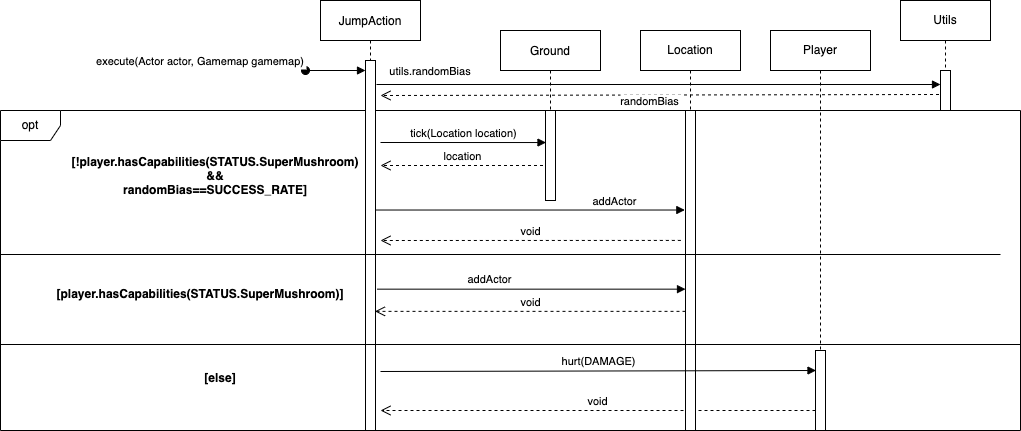

The diagram above was exported from draw.io. Its source (the exported page's mxGraphModel, read from the mxfile embedded in the PNG):
<mxGraphModel dx="1796" dy="532" grid="1" gridSize="10" guides="1" tooltips="1" connect="1" arrows="1" fold="1" page="1" pageScale="1" pageWidth="850" pageHeight="1100" math="0" shadow="0">
  <root>
    <mxCell id="0" />
    <mxCell id="1" parent="0" />
    <mxCell id="Z3xUuZCyjaD2CTIPdP1l-20" value="opt" style="shape=umlFrame;whiteSpace=wrap;html=1;" parent="1" vertex="1">
      <mxGeometry x="-200" y="130" width="1020" height="320" as="geometry" />
    </mxCell>
    <mxCell id="3nuBFxr9cyL0pnOWT2aG-1" value="JumpAction" style="shape=umlLifeline;perimeter=lifelinePerimeter;container=1;collapsible=0;recursiveResize=0;rounded=0;shadow=0;strokeWidth=1;" parent="1" vertex="1">
      <mxGeometry x="120" y="20" width="100" height="430" as="geometry" />
    </mxCell>
    <mxCell id="3nuBFxr9cyL0pnOWT2aG-2" value="" style="points=[];perimeter=orthogonalPerimeter;rounded=0;shadow=0;strokeWidth=1;" parent="3nuBFxr9cyL0pnOWT2aG-1" vertex="1">
      <mxGeometry x="45" y="60" width="10" height="370" as="geometry" />
    </mxCell>
    <mxCell id="3nuBFxr9cyL0pnOWT2aG-3" value="execute(Actor actor, Gamemap gamemap)" style="verticalAlign=bottom;startArrow=oval;endArrow=block;startSize=8;shadow=0;strokeWidth=1;" parent="3nuBFxr9cyL0pnOWT2aG-1" target="3nuBFxr9cyL0pnOWT2aG-2" edge="1">
      <mxGeometry x="-1" y="-105" relative="1" as="geometry">
        <mxPoint x="-15" y="70" as="sourcePoint" />
        <mxPoint x="-105" y="-105" as="offset" />
      </mxGeometry>
    </mxCell>
    <mxCell id="g7kqml6CsjFsz5LXRbma-7" value="void" style="html=1;verticalAlign=bottom;endArrow=open;dashed=1;endSize=8;rounded=0;exitX=0.667;exitY=0.406;exitDx=0;exitDy=0;exitPerimeter=0;" edge="1" parent="3nuBFxr9cyL0pnOWT2aG-1" source="Z3xUuZCyjaD2CTIPdP1l-20">
      <mxGeometry relative="1" as="geometry">
        <mxPoint x="140" y="240" as="sourcePoint" />
        <mxPoint x="60" y="240" as="targetPoint" />
      </mxGeometry>
    </mxCell>
    <mxCell id="g7kqml6CsjFsz5LXRbma-9" value="void" style="html=1;verticalAlign=bottom;endArrow=open;dashed=1;endSize=8;rounded=0;" edge="1" parent="3nuBFxr9cyL0pnOWT2aG-1" source="Z3xUuZCyjaD2CTIPdP1l-13">
      <mxGeometry relative="1" as="geometry">
        <mxPoint x="140" y="410" as="sourcePoint" />
        <mxPoint x="60" y="410" as="targetPoint" />
      </mxGeometry>
    </mxCell>
    <mxCell id="3nuBFxr9cyL0pnOWT2aG-5" value="Ground" style="shape=umlLifeline;perimeter=lifelinePerimeter;container=1;collapsible=0;recursiveResize=0;rounded=0;shadow=0;strokeWidth=1;" parent="1" vertex="1">
      <mxGeometry x="300" y="50" width="100" height="170" as="geometry" />
    </mxCell>
    <mxCell id="3nuBFxr9cyL0pnOWT2aG-6" value="" style="points=[];perimeter=orthogonalPerimeter;rounded=0;shadow=0;strokeWidth=1;" parent="3nuBFxr9cyL0pnOWT2aG-5" vertex="1">
      <mxGeometry x="45" y="80" width="10" height="90" as="geometry" />
    </mxCell>
    <mxCell id="Z3xUuZCyjaD2CTIPdP1l-2" value="[!player.hasCapabilities(STATUS.SuperMushroom)&#10;&amp;&amp;&#10;randomBias==SUCCESS_RATE]" style="text;align=center;fontStyle=1;verticalAlign=middle;spacingLeft=3;spacingRight=3;strokeColor=none;rotatable=0;points=[[0,0.5],[1,0.5]];portConstraint=eastwest;" parent="1" vertex="1">
      <mxGeometry x="-20" y="190" width="70" height="10" as="geometry" />
    </mxCell>
    <mxCell id="Z3xUuZCyjaD2CTIPdP1l-7" value="Location" style="shape=umlLifeline;perimeter=lifelinePerimeter;whiteSpace=wrap;html=1;container=1;collapsible=0;recursiveResize=0;outlineConnect=0;" parent="1" vertex="1">
      <mxGeometry x="440" y="50" width="100" height="400" as="geometry" />
    </mxCell>
    <mxCell id="Z3xUuZCyjaD2CTIPdP1l-11" value="" style="html=1;points=[];perimeter=orthogonalPerimeter;" parent="Z3xUuZCyjaD2CTIPdP1l-7" vertex="1">
      <mxGeometry x="45" y="80" width="10" height="320" as="geometry" />
    </mxCell>
    <mxCell id="Z3xUuZCyjaD2CTIPdP1l-8" value="location" style="html=1;verticalAlign=bottom;endArrow=open;dashed=1;endSize=8;rounded=0;exitX=-0.25;exitY=0.611;exitDx=0;exitDy=0;exitPerimeter=0;" parent="1" source="3nuBFxr9cyL0pnOWT2aG-6" edge="1">
      <mxGeometry relative="1" as="geometry">
        <mxPoint x="340" y="194" as="sourcePoint" />
        <mxPoint x="180" y="185" as="targetPoint" />
      </mxGeometry>
    </mxCell>
    <mxCell id="Z3xUuZCyjaD2CTIPdP1l-10" value="tick(Location location)" style="html=1;verticalAlign=bottom;endArrow=block;rounded=0;entryX=0.05;entryY=0.356;entryDx=0;entryDy=0;entryPerimeter=0;" parent="1" target="3nuBFxr9cyL0pnOWT2aG-6" edge="1">
      <mxGeometry width="80" relative="1" as="geometry">
        <mxPoint x="180" y="162" as="sourcePoint" />
        <mxPoint x="340" y="180" as="targetPoint" />
      </mxGeometry>
    </mxCell>
    <mxCell id="Z3xUuZCyjaD2CTIPdP1l-12" value="Player" style="shape=umlLifeline;perimeter=lifelinePerimeter;whiteSpace=wrap;html=1;container=1;collapsible=0;recursiveResize=0;outlineConnect=0;" parent="1" vertex="1">
      <mxGeometry x="570" y="50" width="100" height="400" as="geometry" />
    </mxCell>
    <mxCell id="Z3xUuZCyjaD2CTIPdP1l-13" value="" style="html=1;points=[];perimeter=orthogonalPerimeter;" parent="Z3xUuZCyjaD2CTIPdP1l-12" vertex="1">
      <mxGeometry x="45" y="320" width="10" height="80" as="geometry" />
    </mxCell>
    <mxCell id="Z3xUuZCyjaD2CTIPdP1l-14" value="" style="line;strokeWidth=1;fillColor=none;align=left;verticalAlign=middle;spacingTop=-1;spacingLeft=3;spacingRight=3;rotatable=0;labelPosition=right;points=[];portConstraint=eastwest;" parent="1" vertex="1">
      <mxGeometry x="-200" y="270" width="1000" height="8" as="geometry" />
    </mxCell>
    <mxCell id="Z3xUuZCyjaD2CTIPdP1l-17" value="" style="line;strokeWidth=1;fillColor=none;align=left;verticalAlign=middle;spacingTop=-1;spacingLeft=3;spacingRight=3;rotatable=0;labelPosition=right;points=[];portConstraint=eastwest;" parent="1" vertex="1">
      <mxGeometry x="-200" y="360" width="1020" height="8" as="geometry" />
    </mxCell>
    <mxCell id="Z3xUuZCyjaD2CTIPdP1l-19" value="addActor" style="html=1;verticalAlign=bottom;endArrow=block;rounded=0;exitX=1.15;exitY=0.618;exitDx=0;exitDy=0;exitPerimeter=0;" parent="1" source="3nuBFxr9cyL0pnOWT2aG-2" target="Z3xUuZCyjaD2CTIPdP1l-11" edge="1">
      <mxGeometry x="-0.2755" y="1" width="80" relative="1" as="geometry">
        <mxPoint x="180" y="430" as="sourcePoint" />
        <mxPoint x="260" y="430" as="targetPoint" />
        <mxPoint as="offset" />
      </mxGeometry>
    </mxCell>
    <mxCell id="Z3xUuZCyjaD2CTIPdP1l-21" value="Utils" style="shape=umlLifeline;perimeter=lifelinePerimeter;whiteSpace=wrap;html=1;container=1;collapsible=0;recursiveResize=0;outlineConnect=0;" parent="1" vertex="1">
      <mxGeometry x="700" y="20" width="90" height="110" as="geometry" />
    </mxCell>
    <mxCell id="Z3xUuZCyjaD2CTIPdP1l-22" value="" style="html=1;points=[];perimeter=orthogonalPerimeter;" parent="Z3xUuZCyjaD2CTIPdP1l-21" vertex="1">
      <mxGeometry x="40" y="70" width="10" height="40" as="geometry" />
    </mxCell>
    <mxCell id="g7kqml6CsjFsz5LXRbma-2" value="[else]" style="text;align=center;fontStyle=1;verticalAlign=middle;spacingLeft=3;spacingRight=3;strokeColor=none;rotatable=0;points=[[0,0.5],[1,0.5]];portConstraint=eastwest;" vertex="1" parent="1">
      <mxGeometry x="-20" y="384" width="80" height="26" as="geometry" />
    </mxCell>
    <mxCell id="g7kqml6CsjFsz5LXRbma-3" value="[player.hasCapabilities(STATUS.SuperMushroom)]" style="text;align=center;fontStyle=1;verticalAlign=middle;spacingLeft=3;spacingRight=3;strokeColor=none;rotatable=0;points=[[0,0.5],[1,0.5]];portConstraint=eastwest;" vertex="1" parent="1">
      <mxGeometry x="-40" y="300" width="80" height="26" as="geometry" />
    </mxCell>
    <mxCell id="Z3xUuZCyjaD2CTIPdP1l-9" value="addActor" style="html=1;verticalAlign=bottom;endArrow=block;rounded=0;entryX=-0.067;entryY=0.311;entryDx=0;entryDy=0;entryPerimeter=0;" parent="1" target="Z3xUuZCyjaD2CTIPdP1l-11" edge="1" source="3nuBFxr9cyL0pnOWT2aG-2">
      <mxGeometry x="0.5484" width="80" relative="1" as="geometry">
        <mxPoint x="180" y="190" as="sourcePoint" />
        <mxPoint x="490" y="190" as="targetPoint" />
        <mxPoint as="offset" />
      </mxGeometry>
    </mxCell>
    <mxCell id="g7kqml6CsjFsz5LXRbma-4" value="hurt(DAMAGE)" style="html=1;verticalAlign=bottom;endArrow=block;rounded=0;entryX=0.05;entryY=0.25;entryDx=0;entryDy=0;entryPerimeter=0;" edge="1" parent="1" target="Z3xUuZCyjaD2CTIPdP1l-13">
      <mxGeometry width="80" relative="1" as="geometry">
        <mxPoint x="180" y="391" as="sourcePoint" />
        <mxPoint x="250" y="360" as="targetPoint" />
      </mxGeometry>
    </mxCell>
    <mxCell id="g7kqml6CsjFsz5LXRbma-5" value="utils.randomBias" style="verticalAlign=bottom;endArrow=block;shadow=0;strokeWidth=1;exitX=0.6;exitY=1.1;exitDx=0;exitDy=0;exitPerimeter=0;" edge="1" parent="1">
      <mxGeometry x="-0.8085" y="4" relative="1" as="geometry">
        <mxPoint x="176" y="104" as="sourcePoint" />
        <mxPoint x="740" y="104" as="targetPoint" />
        <mxPoint as="offset" />
      </mxGeometry>
    </mxCell>
    <mxCell id="g7kqml6CsjFsz5LXRbma-6" value="randomBias" style="verticalAlign=bottom;endArrow=open;dashed=1;endSize=8;shadow=0;strokeWidth=1;exitX=-0.15;exitY=0.6;exitDx=0;exitDy=0;exitPerimeter=0;" edge="1" parent="1" source="Z3xUuZCyjaD2CTIPdP1l-22">
      <mxGeometry x="0.0343" y="15" relative="1" as="geometry">
        <mxPoint x="180" y="115" as="targetPoint" />
        <mxPoint x="325" y="118.39999999999998" as="sourcePoint" />
        <Array as="points" />
        <mxPoint as="offset" />
      </mxGeometry>
    </mxCell>
    <mxCell id="g7kqml6CsjFsz5LXRbma-8" value="void" style="html=1;verticalAlign=bottom;endArrow=open;dashed=1;endSize=8;rounded=0;entryX=0.95;entryY=0.678;entryDx=0;entryDy=0;entryPerimeter=0;" edge="1" parent="1" source="Z3xUuZCyjaD2CTIPdP1l-11" target="3nuBFxr9cyL0pnOWT2aG-2">
      <mxGeometry relative="1" as="geometry">
        <mxPoint x="260" y="330" as="sourcePoint" />
        <mxPoint x="180" y="330" as="targetPoint" />
      </mxGeometry>
    </mxCell>
  </root>
</mxGraphModel>